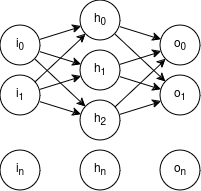

The diagram above was exported from draw.io. Its source (the exported page's mxGraphModel, read from the mxfile embedded in the PNG):
<mxGraphModel dx="950" dy="439" grid="1" gridSize="10" guides="1" tooltips="1" connect="1" arrows="1" fold="1" page="1" pageScale="1" pageWidth="827" pageHeight="1169" math="0" shadow="0">
  <root>
    <mxCell id="WIyWlLk6GJQsqaUBKTNV-0" />
    <mxCell id="WIyWlLk6GJQsqaUBKTNV-1" parent="WIyWlLk6GJQsqaUBKTNV-0" />
    <mxCell id="0zvAGlSunyTYnauCE-3g-12" style="rounded=0;orthogonalLoop=1;jettySize=auto;html=1;" parent="WIyWlLk6GJQsqaUBKTNV-1" source="0zvAGlSunyTYnauCE-3g-1" target="0zvAGlSunyTYnauCE-3g-11" edge="1">
      <mxGeometry relative="1" as="geometry" />
    </mxCell>
    <mxCell id="0zvAGlSunyTYnauCE-3g-13" style="rounded=0;orthogonalLoop=1;jettySize=auto;html=1;" parent="WIyWlLk6GJQsqaUBKTNV-1" source="0zvAGlSunyTYnauCE-3g-1" target="0zvAGlSunyTYnauCE-3g-9" edge="1">
      <mxGeometry relative="1" as="geometry" />
    </mxCell>
    <mxCell id="0zvAGlSunyTYnauCE-3g-14" style="rounded=0;orthogonalLoop=1;jettySize=auto;html=1;" parent="WIyWlLk6GJQsqaUBKTNV-1" source="0zvAGlSunyTYnauCE-3g-1" target="0zvAGlSunyTYnauCE-3g-10" edge="1">
      <mxGeometry relative="1" as="geometry" />
    </mxCell>
    <mxCell id="0zvAGlSunyTYnauCE-3g-1" value="i&lt;sub&gt;1&lt;/sub&gt;" style="ellipse;whiteSpace=wrap;html=1;aspect=fixed;" parent="WIyWlLk6GJQsqaUBKTNV-1" vertex="1">
      <mxGeometry x="160" y="165" width="40" height="40" as="geometry" />
    </mxCell>
    <mxCell id="0zvAGlSunyTYnauCE-3g-15" style="rounded=0;orthogonalLoop=1;jettySize=auto;html=1;" parent="WIyWlLk6GJQsqaUBKTNV-1" source="0zvAGlSunyTYnauCE-3g-2" target="0zvAGlSunyTYnauCE-3g-10" edge="1">
      <mxGeometry relative="1" as="geometry" />
    </mxCell>
    <mxCell id="0zvAGlSunyTYnauCE-3g-16" style="rounded=0;orthogonalLoop=1;jettySize=auto;html=1;" parent="WIyWlLk6GJQsqaUBKTNV-1" source="0zvAGlSunyTYnauCE-3g-2" target="0zvAGlSunyTYnauCE-3g-9" edge="1">
      <mxGeometry relative="1" as="geometry" />
    </mxCell>
    <mxCell id="0zvAGlSunyTYnauCE-3g-17" style="rounded=0;orthogonalLoop=1;jettySize=auto;html=1;" parent="WIyWlLk6GJQsqaUBKTNV-1" source="0zvAGlSunyTYnauCE-3g-2" target="0zvAGlSunyTYnauCE-3g-11" edge="1">
      <mxGeometry relative="1" as="geometry" />
    </mxCell>
    <mxCell id="0zvAGlSunyTYnauCE-3g-2" value="i&lt;sub&gt;0&lt;/sub&gt;" style="ellipse;whiteSpace=wrap;html=1;aspect=fixed;" parent="WIyWlLk6GJQsqaUBKTNV-1" vertex="1">
      <mxGeometry x="160" y="115" width="40" height="40" as="geometry" />
    </mxCell>
    <mxCell id="0zvAGlSunyTYnauCE-3g-23" style="rounded=0;orthogonalLoop=1;jettySize=auto;html=1;" parent="WIyWlLk6GJQsqaUBKTNV-1" source="0zvAGlSunyTYnauCE-3g-9" target="0zvAGlSunyTYnauCE-3g-20" edge="1">
      <mxGeometry relative="1" as="geometry" />
    </mxCell>
    <mxCell id="0zvAGlSunyTYnauCE-3g-24" style="rounded=0;orthogonalLoop=1;jettySize=auto;html=1;" parent="WIyWlLk6GJQsqaUBKTNV-1" source="0zvAGlSunyTYnauCE-3g-9" target="0zvAGlSunyTYnauCE-3g-19" edge="1">
      <mxGeometry relative="1" as="geometry" />
    </mxCell>
    <mxCell id="0zvAGlSunyTYnauCE-3g-9" value="h&lt;sub&gt;1&lt;/sub&gt;" style="ellipse;whiteSpace=wrap;html=1;aspect=fixed;" parent="WIyWlLk6GJQsqaUBKTNV-1" vertex="1">
      <mxGeometry x="240" y="140" width="40" height="40" as="geometry" />
    </mxCell>
    <mxCell id="0zvAGlSunyTYnauCE-3g-21" style="rounded=0;orthogonalLoop=1;jettySize=auto;html=1;" parent="WIyWlLk6GJQsqaUBKTNV-1" source="0zvAGlSunyTYnauCE-3g-10" target="0zvAGlSunyTYnauCE-3g-20" edge="1">
      <mxGeometry relative="1" as="geometry" />
    </mxCell>
    <mxCell id="0zvAGlSunyTYnauCE-3g-22" style="rounded=0;orthogonalLoop=1;jettySize=auto;html=1;" parent="WIyWlLk6GJQsqaUBKTNV-1" source="0zvAGlSunyTYnauCE-3g-10" target="0zvAGlSunyTYnauCE-3g-19" edge="1">
      <mxGeometry relative="1" as="geometry" />
    </mxCell>
    <mxCell id="0zvAGlSunyTYnauCE-3g-10" value="h&lt;sub&gt;0&lt;/sub&gt;" style="ellipse;whiteSpace=wrap;html=1;aspect=fixed;" parent="WIyWlLk6GJQsqaUBKTNV-1" vertex="1">
      <mxGeometry x="240" y="90" width="40" height="40" as="geometry" />
    </mxCell>
    <mxCell id="0zvAGlSunyTYnauCE-3g-25" style="rounded=0;orthogonalLoop=1;jettySize=auto;html=1;" parent="WIyWlLk6GJQsqaUBKTNV-1" source="0zvAGlSunyTYnauCE-3g-11" target="0zvAGlSunyTYnauCE-3g-20" edge="1">
      <mxGeometry relative="1" as="geometry" />
    </mxCell>
    <mxCell id="0zvAGlSunyTYnauCE-3g-26" style="rounded=0;orthogonalLoop=1;jettySize=auto;html=1;" parent="WIyWlLk6GJQsqaUBKTNV-1" source="0zvAGlSunyTYnauCE-3g-11" target="0zvAGlSunyTYnauCE-3g-19" edge="1">
      <mxGeometry relative="1" as="geometry" />
    </mxCell>
    <mxCell id="0zvAGlSunyTYnauCE-3g-11" value="h&lt;sub&gt;2&lt;/sub&gt;" style="ellipse;whiteSpace=wrap;html=1;aspect=fixed;" parent="WIyWlLk6GJQsqaUBKTNV-1" vertex="1">
      <mxGeometry x="240" y="190" width="40" height="40" as="geometry" />
    </mxCell>
    <mxCell id="0zvAGlSunyTYnauCE-3g-19" value="o&lt;sub&gt;1&lt;/sub&gt;" style="ellipse;whiteSpace=wrap;html=1;aspect=fixed;" parent="WIyWlLk6GJQsqaUBKTNV-1" vertex="1">
      <mxGeometry x="320" y="165" width="40" height="40" as="geometry" />
    </mxCell>
    <mxCell id="0zvAGlSunyTYnauCE-3g-20" value="o&lt;sub&gt;0&lt;/sub&gt;" style="ellipse;whiteSpace=wrap;html=1;aspect=fixed;" parent="WIyWlLk6GJQsqaUBKTNV-1" vertex="1">
      <mxGeometry x="320" y="115" width="40" height="40" as="geometry" />
    </mxCell>
    <mxCell id="pX08Zb94DdYpmp-eP7OT-0" value="i&lt;sub&gt;n&lt;/sub&gt;" style="ellipse;whiteSpace=wrap;html=1;aspect=fixed;" vertex="1" parent="WIyWlLk6GJQsqaUBKTNV-1">
      <mxGeometry x="160" y="240" width="40" height="40" as="geometry" />
    </mxCell>
    <mxCell id="pX08Zb94DdYpmp-eP7OT-1" value="h&lt;sub&gt;n&lt;/sub&gt;" style="ellipse;whiteSpace=wrap;html=1;aspect=fixed;" vertex="1" parent="WIyWlLk6GJQsqaUBKTNV-1">
      <mxGeometry x="240" y="240" width="40" height="40" as="geometry" />
    </mxCell>
    <mxCell id="pX08Zb94DdYpmp-eP7OT-2" value="o&lt;sub&gt;n&lt;/sub&gt;" style="ellipse;whiteSpace=wrap;html=1;aspect=fixed;" vertex="1" parent="WIyWlLk6GJQsqaUBKTNV-1">
      <mxGeometry x="320" y="240" width="40" height="40" as="geometry" />
    </mxCell>
  </root>
</mxGraphModel>